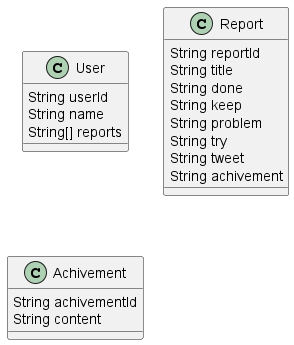

The diagram above was rendered by PlantUML. Its source (embedded in the PNG):
@startuml
class User{
    String userId
    String name
    String[] reports
}
class Report{
    String reportId
    String title
    String done
    String keep
    String problem
    String try
    String tweet
    String achivement
}
class Achivement{
    String achivementId
    String content
}
@enduml